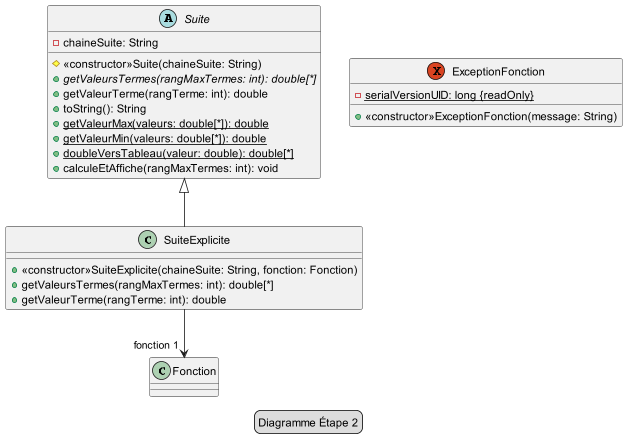

The diagram above was rendered by PlantUML. Its source (embedded in the PNG):
@startuml
legend Diagramme Étape 2

abstract class Suite {
    -chaineSuite: String

    #<<constructor>>Suite(chaineSuite: String)
    +{abstract}getValeursTermes(rangMaxTermes: int): double[*]
    +getValeurTerme(rangTerme: int): double
    +toString(): String
    +{static}getValeurMax(valeurs: double[*]): double
    +{static}getValeurMin(valeurs: double[*]): double
    +{static}doubleVersTableau(valeur: double): double[*]
    +calculeEtAffiche(rangMaxTermes: int): void
}

class SuiteExplicite extends Suite {
    +<<constructor>>SuiteExplicite(chaineSuite: String, fonction: Fonction)
    +getValeursTermes(rangMaxTermes: int): double[*]
    +getValeurTerme(rangTerme: int): double
}

exception ExceptionFonction {
    -{static}serialVersionUID: long {readOnly}
    +<<constructor>>ExceptionFonction(message: String)
}

class Fonction {
}

SuiteExplicite --> "fonction 1" Fonction
@enduml